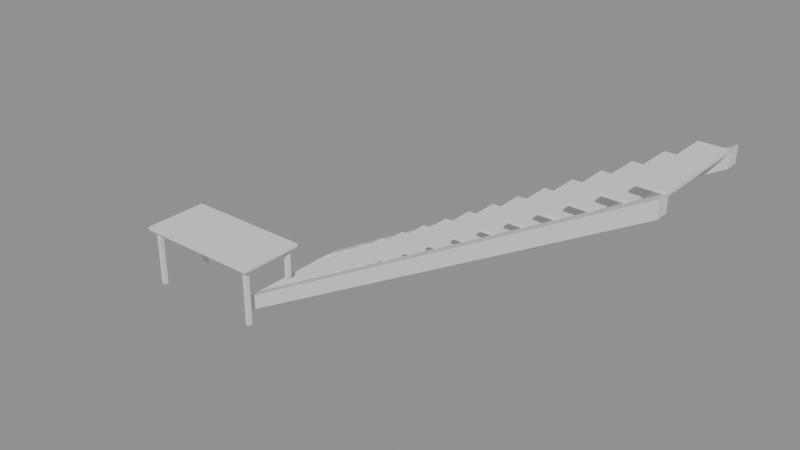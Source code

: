 # Source: e0540_after.blend  (saved by Blender 5.2.44; exported with 4.5.12 LTS)
import bpy
from mathutils import Matrix  # noqa: F401  (used for matrix-valued properties, if any)

bpy.ops.wm.read_factory_settings(use_empty=True)
scene = bpy.context.scene
scene.name = 'Scene'

# ---- materials (node trees are filled in below, after node groups)
mat_hormigon = bpy.data.materials.new('Hormigon')
mat_madera = bpy.data.materials.new('Madera')
mat_metal = bpy.data.materials.new('Metal')

# ---- material node trees
mat_hormigon.use_nodes = True; mat_hormigon.node_tree.nodes.clear()
_N = mat_hormigon.node_tree.nodes; _L = mat_hormigon.node_tree.links
n0 = _N.new('ShaderNodeBsdfPrincipled'); n0.name = 'Principled BSDF'; n0.location = (-200, 100)
n0.inputs[3].default_value = 1.45
n0.inputs[10].default_value = 0.005
n1 = _N.new('ShaderNodeOutputMaterial'); n1.name = 'Material Output'; n1.location = (200, 100)
_L.new(n0.outputs[0], n1.inputs[0])
n1.is_active_output = True
mat_madera.use_nodes = True; mat_madera.node_tree.nodes.clear()
_N = mat_madera.node_tree.nodes; _L = mat_madera.node_tree.links
n0 = _N.new('ShaderNodeBsdfPrincipled'); n0.name = 'Principled BSDF'; n0.location = (-200, 100)
n0.inputs[3].default_value = 1.45
n0.inputs[10].default_value = 0.005
n1 = _N.new('ShaderNodeOutputMaterial'); n1.name = 'Material Output'; n1.location = (200, 100)
_L.new(n0.outputs[0], n1.inputs[0])
n1.is_active_output = True
mat_metal.use_nodes = True; mat_metal.node_tree.nodes.clear()
_N = mat_metal.node_tree.nodes; _L = mat_metal.node_tree.links
n0 = _N.new('ShaderNodeBsdfPrincipled'); n0.name = 'Principled BSDF'; n0.location = (-200, 100)
n0.inputs[3].default_value = 1.45
n0.inputs[10].default_value = 0.005
n1 = _N.new('ShaderNodeOutputMaterial'); n1.name = 'Material Output'; n1.location = (200, 100)
_L.new(n0.outputs[0], n1.inputs[0])
n1.is_active_output = True

# ---- meshes
me_escalera_hormigon_huella_1_mesh = bpy.data.meshes.new('Escalera_Hormigon_Huella_1_mesh')
me_escalera_hormigon_huella_1_mesh.from_pydata([(0.0, 0.0, 0.0), (0.3, 0.0, 0.0), (0.3, 1.1, 0.0), (0.0, 1.1, 0.0), (0.0, 0.0, 0.03), (0.3, 0.0, 0.03), (0.3, 1.1, 0.03), (0.0, 1.1, 0.03)], [], [(0, 1, 2, 3), (4, 5, 6, 7), (0, 1, 5, 4), (1, 2, 6, 5), (2, 3, 7, 6), (3, 0, 4, 7)])
me_escalera_hormigon_huella_1_mesh.materials.append(mat_hormigon)
me_escalera_hormigon_huella_1_mesh.update()
me_escalera_hormigon_huella_2_mesh = bpy.data.meshes.new('Escalera_Hormigon_Huella_2_mesh')
me_escalera_hormigon_huella_2_mesh.from_pydata([(0.0, 0.0, 0.0), (0.3, 0.0, 0.0), (0.3, 1.1, 0.0), (0.0, 1.1, 0.0), (0.0, 0.0, 0.03), (0.3, 0.0, 0.03), (0.3, 1.1, 0.03), (0.0, 1.1, 0.03)], [], [(0, 1, 2, 3), (4, 5, 6, 7), (0, 1, 5, 4), (1, 2, 6, 5), (2, 3, 7, 6), (3, 0, 4, 7)])
me_escalera_hormigon_huella_2_mesh.materials.append(mat_hormigon)
me_escalera_hormigon_huella_2_mesh.update()
me_escalera_hormigon_huella_3_mesh = bpy.data.meshes.new('Escalera_Hormigon_Huella_3_mesh')
me_escalera_hormigon_huella_3_mesh.from_pydata([(0.0, 0.0, 0.0), (0.3, 0.0, 0.0), (0.3, 1.1, 0.0), (0.0, 1.1, 0.0), (0.0, 0.0, 0.03), (0.3, 0.0, 0.03), (0.3, 1.1, 0.03), (0.0, 1.1, 0.03)], [], [(0, 1, 2, 3), (4, 5, 6, 7), (0, 1, 5, 4), (1, 2, 6, 5), (2, 3, 7, 6), (3, 0, 4, 7)])
me_escalera_hormigon_huella_3_mesh.materials.append(mat_hormigon)
me_escalera_hormigon_huella_3_mesh.update()
me_escalera_hormigon_huella_4_mesh = bpy.data.meshes.new('Escalera_Hormigon_Huella_4_mesh')
me_escalera_hormigon_huella_4_mesh.from_pydata([(0.0, 0.0, 0.0), (0.3, 0.0, 0.0), (0.3, 1.1, 0.0), (0.0, 1.1, 0.0), (0.0, 0.0, 0.03), (0.3, 0.0, 0.03), (0.3, 1.1, 0.03), (0.0, 1.1, 0.03)], [], [(0, 1, 2, 3), (4, 5, 6, 7), (0, 1, 5, 4), (1, 2, 6, 5), (2, 3, 7, 6), (3, 0, 4, 7)])
me_escalera_hormigon_huella_4_mesh.materials.append(mat_hormigon)
me_escalera_hormigon_huella_4_mesh.update()
me_escalera_hormigon_huella_5_mesh = bpy.data.meshes.new('Escalera_Hormigon_Huella_5_mesh')
me_escalera_hormigon_huella_5_mesh.from_pydata([(0.0, 0.0, 0.0), (0.3, 0.0, 0.0), (0.3, 1.1, 0.0), (0.0, 1.1, 0.0), (0.0, 0.0, 0.03), (0.3, 0.0, 0.03), (0.3, 1.1, 0.03), (0.0, 1.1, 0.03)], [], [(0, 1, 2, 3), (4, 5, 6, 7), (0, 1, 5, 4), (1, 2, 6, 5), (2, 3, 7, 6), (3, 0, 4, 7)])
me_escalera_hormigon_huella_5_mesh.materials.append(mat_hormigon)
me_escalera_hormigon_huella_5_mesh.update()
me_escalera_hormigon_huella_6_mesh = bpy.data.meshes.new('Escalera_Hormigon_Huella_6_mesh')
me_escalera_hormigon_huella_6_mesh.from_pydata([(0.0, 0.0, 0.0), (0.3, 0.0, 0.0), (0.3, 1.1, 0.0), (0.0, 1.1, 0.0), (0.0, 0.0, 0.03), (0.3, 0.0, 0.03), (0.3, 1.1, 0.03), (0.0, 1.1, 0.03)], [], [(0, 1, 2, 3), (4, 5, 6, 7), (0, 1, 5, 4), (1, 2, 6, 5), (2, 3, 7, 6), (3, 0, 4, 7)])
me_escalera_hormigon_huella_6_mesh.materials.append(mat_hormigon)
me_escalera_hormigon_huella_6_mesh.update()
me_escalera_hormigon_huella_7_mesh = bpy.data.meshes.new('Escalera_Hormigon_Huella_7_mesh')
me_escalera_hormigon_huella_7_mesh.from_pydata([(0.0, 0.0, 0.0), (0.3, 0.0, 0.0), (0.3, 1.1, 0.0), (0.0, 1.1, 0.0), (0.0, 0.0, 0.03), (0.3, 0.0, 0.03), (0.3, 1.1, 0.03), (0.0, 1.1, 0.03)], [], [(0, 1, 2, 3), (4, 5, 6, 7), (0, 1, 5, 4), (1, 2, 6, 5), (2, 3, 7, 6), (3, 0, 4, 7)])
me_escalera_hormigon_huella_7_mesh.materials.append(mat_hormigon)
me_escalera_hormigon_huella_7_mesh.update()
me_escalera_hormigon_huella_8_mesh = bpy.data.meshes.new('Escalera_Hormigon_Huella_8_mesh')
me_escalera_hormigon_huella_8_mesh.from_pydata([(0.0, 0.0, 0.0), (0.3, 0.0, 0.0), (0.3, 1.1, 0.0), (0.0, 1.1, 0.0), (0.0, 0.0, 0.03), (0.3, 0.0, 0.03), (0.3, 1.1, 0.03), (0.0, 1.1, 0.03)], [], [(0, 1, 2, 3), (4, 5, 6, 7), (0, 1, 5, 4), (1, 2, 6, 5), (2, 3, 7, 6), (3, 0, 4, 7)])
me_escalera_hormigon_huella_8_mesh.materials.append(mat_hormigon)
me_escalera_hormigon_huella_8_mesh.update()
me_escalera_hormigon_huella_9_mesh = bpy.data.meshes.new('Escalera_Hormigon_Huella_9_mesh')
me_escalera_hormigon_huella_9_mesh.from_pydata([(0.0, 0.0, 0.0), (0.3, 0.0, 0.0), (0.3, 1.1, 0.0), (0.0, 1.1, 0.0), (0.0, 0.0, 0.03), (0.3, 0.0, 0.03), (0.3, 1.1, 0.03), (0.0, 1.1, 0.03)], [], [(0, 1, 2, 3), (4, 5, 6, 7), (0, 1, 5, 4), (1, 2, 6, 5), (2, 3, 7, 6), (3, 0, 4, 7)])
me_escalera_hormigon_huella_9_mesh.materials.append(mat_hormigon)
me_escalera_hormigon_huella_9_mesh.update()
me_escalera_hormigon_huella_10_mesh = bpy.data.meshes.new('Escalera_Hormigon_Huella_10_mesh')
me_escalera_hormigon_huella_10_mesh.from_pydata([(0.0, 0.0, 0.0), (0.3, 0.0, 0.0), (0.3, 1.1, 0.0), (0.0, 1.1, 0.0), (0.0, 0.0, 0.03), (0.3, 0.0, 0.03), (0.3, 1.1, 0.03), (0.0, 1.1, 0.03)], [], [(0, 1, 2, 3), (4, 5, 6, 7), (0, 1, 5, 4), (1, 2, 6, 5), (2, 3, 7, 6), (3, 0, 4, 7)])
me_escalera_hormigon_huella_10_mesh.materials.append(mat_hormigon)
me_escalera_hormigon_huella_10_mesh.update()
me_escalera_hormigon_huella_11_mesh = bpy.data.meshes.new('Escalera_Hormigon_Huella_11_mesh')
me_escalera_hormigon_huella_11_mesh.from_pydata([(0.0, 0.0, 0.0), (0.3, 0.0, 0.0), (0.3, 1.1, 0.0), (0.0, 1.1, 0.0), (0.0, 0.0, 0.03), (0.3, 0.0, 0.03), (0.3, 1.1, 0.03), (0.0, 1.1, 0.03)], [], [(0, 1, 2, 3), (4, 5, 6, 7), (0, 1, 5, 4), (1, 2, 6, 5), (2, 3, 7, 6), (3, 0, 4, 7)])
me_escalera_hormigon_huella_11_mesh.materials.append(mat_hormigon)
me_escalera_hormigon_huella_11_mesh.update()
me_escalera_hormigon_huella_12_mesh = bpy.data.meshes.new('Escalera_Hormigon_Huella_12_mesh')
me_escalera_hormigon_huella_12_mesh.from_pydata([(0.0, 0.0, 0.0), (0.3, 0.0, 0.0), (0.3, 1.1, 0.0), (0.0, 1.1, 0.0), (0.0, 0.0, 0.03), (0.3, 0.0, 0.03), (0.3, 1.1, 0.03), (0.0, 1.1, 0.03)], [], [(0, 1, 2, 3), (4, 5, 6, 7), (0, 1, 5, 4), (1, 2, 6, 5), (2, 3, 7, 6), (3, 0, 4, 7)])
me_escalera_hormigon_huella_12_mesh.materials.append(mat_hormigon)
me_escalera_hormigon_huella_12_mesh.update()
me_escalera_hormigon_huella_13_mesh = bpy.data.meshes.new('Escalera_Hormigon_Huella_13_mesh')
me_escalera_hormigon_huella_13_mesh.from_pydata([(0.0, 0.0, 0.0), (0.3, 0.0, 0.0), (0.3, 1.1, 0.0), (0.0, 1.1, 0.0), (0.0, 0.0, 0.03), (0.3, 0.0, 0.03), (0.3, 1.1, 0.03), (0.0, 1.1, 0.03)], [], [(0, 1, 2, 3), (4, 5, 6, 7), (0, 1, 5, 4), (1, 2, 6, 5), (2, 3, 7, 6), (3, 0, 4, 7)])
me_escalera_hormigon_huella_13_mesh.materials.append(mat_hormigon)
me_escalera_hormigon_huella_13_mesh.update()
me_escalera_hormigon_huella_14_mesh = bpy.data.meshes.new('Escalera_Hormigon_Huella_14_mesh')
me_escalera_hormigon_huella_14_mesh.from_pydata([(0.0, 0.0, 0.0), (0.3, 0.0, 0.0), (0.3, 1.1, 0.0), (0.0, 1.1, 0.0), (0.0, 0.0, 0.03), (0.3, 0.0, 0.03), (0.3, 1.1, 0.03), (0.0, 1.1, 0.03)], [], [(0, 1, 2, 3), (4, 5, 6, 7), (0, 1, 5, 4), (1, 2, 6, 5), (2, 3, 7, 6), (3, 0, 4, 7)])
me_escalera_hormigon_huella_14_mesh.materials.append(mat_hormigon)
me_escalera_hormigon_huella_14_mesh.update()
me_escalera_hormigon_huella_15_mesh = bpy.data.meshes.new('Escalera_Hormigon_Huella_15_mesh')
me_escalera_hormigon_huella_15_mesh.from_pydata([(0.0, 0.0, 0.0), (0.3, 0.0, 0.0), (0.3, 1.1, 0.0), (0.0, 1.1, 0.0), (0.0, 0.0, 0.03), (0.3, 0.0, 0.03), (0.3, 1.1, 0.03), (0.0, 1.1, 0.03)], [], [(0, 1, 2, 3), (4, 5, 6, 7), (0, 1, 5, 4), (1, 2, 6, 5), (2, 3, 7, 6), (3, 0, 4, 7)])
me_escalera_hormigon_huella_15_mesh.materials.append(mat_hormigon)
me_escalera_hormigon_huella_15_mesh.update()
me_escalera_hormigon_huella_16_mesh = bpy.data.meshes.new('Escalera_Hormigon_Huella_16_mesh')
me_escalera_hormigon_huella_16_mesh.from_pydata([(0.0, 0.0, 0.0), (0.3, 0.0, 0.0), (0.3, 1.1, 0.0), (0.0, 1.1, 0.0), (0.0, 0.0, 0.03), (0.3, 0.0, 0.03), (0.3, 1.1, 0.03), (0.0, 1.1, 0.03)], [], [(0, 1, 2, 3), (4, 5, 6, 7), (0, 1, 5, 4), (1, 2, 6, 5), (2, 3, 7, 6), (3, 0, 4, 7)])
me_escalera_hormigon_huella_16_mesh.materials.append(mat_hormigon)
me_escalera_hormigon_huella_16_mesh.update()
me_escalera_hormigon_zanca_mesh = bpy.data.meshes.new('Escalera_Hormigon_Zanca_mesh')
me_escalera_hormigon_zanca_mesh.from_pydata([(0.0, 0.0, 0.0), (4.8, 0.0, 2.7), (4.8, 0.0, 2.88), (0.0, 0.0, 0.18), (0.0, 0.15, 0.0), (4.8, 0.15, 2.7), (4.8, 0.15, 2.88), (0.0, 0.15, 0.18)], [], [(0, 3, 2, 1), (4, 5, 6, 7), (2, 3, 7, 6), (0, 1, 5, 4), (1, 2, 6, 5), (3, 0, 4, 7)])
me_escalera_hormigon_zanca_mesh.materials.append(mat_hormigon)
me_escalera_hormigon_zanca_mesh.update()
me_escalera_hormigon_zanca_mesh_001 = bpy.data.meshes.new('Escalera_Hormigon_Zanca_mesh.001')
me_escalera_hormigon_zanca_mesh_001.from_pydata([(0.0, 0.0, 0.0), (4.8, 0.0, 2.7), (4.8, 0.0, 2.88), (0.0, 0.0, 0.18), (0.0, 0.15, 0.0), (4.8, 0.15, 2.7), (4.8, 0.15, 2.88), (0.0, 0.15, 0.18)], [], [(0, 3, 2, 1), (4, 5, 6, 7), (2, 3, 7, 6), (0, 1, 5, 4), (1, 2, 6, 5), (3, 0, 4, 7)])
me_escalera_hormigon_zanca_mesh_001.materials.append(mat_hormigon)
me_escalera_hormigon_zanca_mesh_001.update()
me_mesa_nuevo_tablero_mesh = bpy.data.meshes.new('Mesa_Nuevo_Tablero_mesh')
me_mesa_nuevo_tablero_mesh.from_pydata([(0.0, 0.0, 0.0), (1.6, 0.0, 0.0), (1.6, 0.8, 0.0), (0.0, 0.8, 0.0), (0.0, 0.0, 0.04), (1.6, 0.0, 0.04), (1.6, 0.8, 0.04), (0.0, 0.8, 0.04)], [], [(0, 1, 2, 3), (4, 5, 6, 7), (0, 1, 5, 4), (1, 2, 6, 5), (2, 3, 7, 6), (3, 0, 4, 7)])
me_mesa_nuevo_tablero_mesh.materials.append(mat_madera)
me_mesa_nuevo_tablero_mesh.update()
me_mesa_nuevo_pata_mesh = bpy.data.meshes.new('Mesa_Nuevo_Pata_mesh')
me_mesa_nuevo_pata_mesh.from_pydata([(0.0, 0.0, 0.0), (0.05, 0.0, 0.0), (0.05, 0.05, 0.0), (0.0, 0.05, 0.0), (0.0, 0.0, 0.71), (0.05, 0.0, 0.71), (0.05, 0.05, 0.71), (0.0, 0.05, 0.71)], [], [(0, 1, 2, 3), (4, 5, 6, 7), (0, 1, 5, 4), (1, 2, 6, 5), (2, 3, 7, 6), (3, 0, 4, 7)])
me_mesa_nuevo_pata_mesh.materials.append(mat_metal)
me_mesa_nuevo_pata_mesh.update()
me_mesa_nuevo_pata_mesh_001 = bpy.data.meshes.new('Mesa_Nuevo_Pata_mesh.001')
me_mesa_nuevo_pata_mesh_001.from_pydata([(0.0, 0.0, 0.0), (0.05, 0.0, 0.0), (0.05, 0.05, 0.0), (0.0, 0.05, 0.0), (0.0, 0.0, 0.71), (0.05, 0.0, 0.71), (0.05, 0.05, 0.71), (0.0, 0.05, 0.71)], [], [(0, 1, 2, 3), (4, 5, 6, 7), (0, 1, 5, 4), (1, 2, 6, 5), (2, 3, 7, 6), (3, 0, 4, 7)])
me_mesa_nuevo_pata_mesh_001.materials.append(mat_metal)
me_mesa_nuevo_pata_mesh_001.update()
me_mesa_nuevo_pata_mesh_002 = bpy.data.meshes.new('Mesa_Nuevo_Pata_mesh.002')
me_mesa_nuevo_pata_mesh_002.from_pydata([(0.0, 0.0, 0.0), (0.05, 0.0, 0.0), (0.05, 0.05, 0.0), (0.0, 0.05, 0.0), (0.0, 0.0, 0.71), (0.05, 0.0, 0.71), (0.05, 0.05, 0.71), (0.0, 0.05, 0.71)], [], [(0, 1, 2, 3), (4, 5, 6, 7), (0, 1, 5, 4), (1, 2, 6, 5), (2, 3, 7, 6), (3, 0, 4, 7)])
me_mesa_nuevo_pata_mesh_002.materials.append(mat_metal)
me_mesa_nuevo_pata_mesh_002.update()
me_mesa_nuevo_pata_mesh_003 = bpy.data.meshes.new('Mesa_Nuevo_Pata_mesh.003')
me_mesa_nuevo_pata_mesh_003.from_pydata([(0.0, 0.0, 0.0), (0.05, 0.0, 0.0), (0.05, 0.05, 0.0), (0.0, 0.05, 0.0), (0.0, 0.0, 0.71), (0.05, 0.0, 0.71), (0.05, 0.05, 0.71), (0.0, 0.05, 0.71)], [], [(0, 1, 2, 3), (4, 5, 6, 7), (0, 1, 5, 4), (1, 2, 6, 5), (2, 3, 7, 6), (3, 0, 4, 7)])
me_mesa_nuevo_pata_mesh_003.materials.append(mat_metal)
me_mesa_nuevo_pata_mesh_003.update()

# ---- objects
ob_escalera_hormigon = bpy.data.objects.new('Escalera_Hormigon', None)
ob_escalera_hormigon_huella_1 = bpy.data.objects.new('Escalera_Hormigon_Huella_1', me_escalera_hormigon_huella_1_mesh)
ob_escalera_hormigon_huella_2 = bpy.data.objects.new('Escalera_Hormigon_Huella_2', me_escalera_hormigon_huella_2_mesh)
ob_escalera_hormigon_huella_3 = bpy.data.objects.new('Escalera_Hormigon_Huella_3', me_escalera_hormigon_huella_3_mesh)
ob_escalera_hormigon_huella_4 = bpy.data.objects.new('Escalera_Hormigon_Huella_4', me_escalera_hormigon_huella_4_mesh)
ob_escalera_hormigon_huella_5 = bpy.data.objects.new('Escalera_Hormigon_Huella_5', me_escalera_hormigon_huella_5_mesh)
ob_escalera_hormigon_huella_6 = bpy.data.objects.new('Escalera_Hormigon_Huella_6', me_escalera_hormigon_huella_6_mesh)
ob_escalera_hormigon_huella_7 = bpy.data.objects.new('Escalera_Hormigon_Huella_7', me_escalera_hormigon_huella_7_mesh)
ob_escalera_hormigon_huella_8 = bpy.data.objects.new('Escalera_Hormigon_Huella_8', me_escalera_hormigon_huella_8_mesh)
ob_escalera_hormigon_huella_9 = bpy.data.objects.new('Escalera_Hormigon_Huella_9', me_escalera_hormigon_huella_9_mesh)
ob_escalera_hormigon_huella_10 = bpy.data.objects.new('Escalera_Hormigon_Huella_10', me_escalera_hormigon_huella_10_mesh)
ob_escalera_hormigon_huella_11 = bpy.data.objects.new('Escalera_Hormigon_Huella_11', me_escalera_hormigon_huella_11_mesh)
ob_escalera_hormigon_huella_12 = bpy.data.objects.new('Escalera_Hormigon_Huella_12', me_escalera_hormigon_huella_12_mesh)
ob_escalera_hormigon_huella_13 = bpy.data.objects.new('Escalera_Hormigon_Huella_13', me_escalera_hormigon_huella_13_mesh)
ob_escalera_hormigon_huella_14 = bpy.data.objects.new('Escalera_Hormigon_Huella_14', me_escalera_hormigon_huella_14_mesh)
ob_escalera_hormigon_huella_15 = bpy.data.objects.new('Escalera_Hormigon_Huella_15', me_escalera_hormigon_huella_15_mesh)
ob_escalera_hormigon_huella_16 = bpy.data.objects.new('Escalera_Hormigon_Huella_16', me_escalera_hormigon_huella_16_mesh)
ob_escalera_hormigon_zanca_0 = bpy.data.objects.new('Escalera_Hormigon_Zanca_0', me_escalera_hormigon_zanca_mesh)
ob_escalera_hormigon_zanca_1 = bpy.data.objects.new('Escalera_Hormigon_Zanca_1', me_escalera_hormigon_zanca_mesh_001)
ob_mesa_nuevo = bpy.data.objects.new('Mesa_Nuevo', None)
ob_mesa_nuevo_tablero = bpy.data.objects.new('Mesa_Nuevo_Tablero', me_mesa_nuevo_tablero_mesh)
ob_mesa_nuevo_pata = bpy.data.objects.new('Mesa_Nuevo_Pata', me_mesa_nuevo_pata_mesh)
ob_mesa_nuevo_pata_001 = bpy.data.objects.new('Mesa_Nuevo_Pata.001', me_mesa_nuevo_pata_mesh_001)
ob_mesa_nuevo_pata_002 = bpy.data.objects.new('Mesa_Nuevo_Pata.002', me_mesa_nuevo_pata_mesh_002)
ob_mesa_nuevo_pata_003 = bpy.data.objects.new('Mesa_Nuevo_Pata.003', me_mesa_nuevo_pata_mesh_003)

# ---- transforms, parenting, visibility, modifiers, constraints
ob_escalera_hormigon.location = (0.0, 0.0, 0.0)
ob_escalera_hormigon.empty_display_type = 'ARROWS'
ob_escalera_hormigon_huella_1.parent = ob_escalera_hormigon
ob_escalera_hormigon_huella_1.location = (0.0, 0.15, 0.15)
ob_escalera_hormigon_huella_2.parent = ob_escalera_hormigon
ob_escalera_hormigon_huella_2.location = (0.3, 0.15, 0.33)
ob_escalera_hormigon_huella_3.parent = ob_escalera_hormigon
ob_escalera_hormigon_huella_3.location = (0.6, 0.15, 0.51)
ob_escalera_hormigon_huella_4.parent = ob_escalera_hormigon
ob_escalera_hormigon_huella_4.location = (0.9, 0.15, 0.69)
ob_escalera_hormigon_huella_5.parent = ob_escalera_hormigon
ob_escalera_hormigon_huella_5.location = (1.2, 0.15, 0.87)
ob_escalera_hormigon_huella_6.parent = ob_escalera_hormigon
ob_escalera_hormigon_huella_6.location = (1.5, 0.15, 1.05)
ob_escalera_hormigon_huella_7.parent = ob_escalera_hormigon
ob_escalera_hormigon_huella_7.location = (1.8, 0.15, 1.23)
ob_escalera_hormigon_huella_8.parent = ob_escalera_hormigon
ob_escalera_hormigon_huella_8.location = (2.1, 0.15, 1.41)
ob_escalera_hormigon_huella_9.parent = ob_escalera_hormigon
ob_escalera_hormigon_huella_9.location = (2.4, 0.15, 1.59)
ob_escalera_hormigon_huella_10.parent = ob_escalera_hormigon
ob_escalera_hormigon_huella_10.location = (2.7, 0.15, 1.77)
ob_escalera_hormigon_huella_11.parent = ob_escalera_hormigon
ob_escalera_hormigon_huella_11.location = (3.0, 0.15, 1.95)
ob_escalera_hormigon_huella_12.parent = ob_escalera_hormigon
ob_escalera_hormigon_huella_12.location = (3.3, 0.15, 2.13)
ob_escalera_hormigon_huella_13.parent = ob_escalera_hormigon
ob_escalera_hormigon_huella_13.location = (3.6, 0.15, 2.31)
ob_escalera_hormigon_huella_14.parent = ob_escalera_hormigon
ob_escalera_hormigon_huella_14.location = (3.9, 0.15, 2.49)
ob_escalera_hormigon_huella_15.parent = ob_escalera_hormigon
ob_escalera_hormigon_huella_15.location = (4.2, 0.15, 2.67)
ob_escalera_hormigon_huella_16.parent = ob_escalera_hormigon
ob_escalera_hormigon_huella_16.location = (4.5, 0.15, 2.85)
ob_escalera_hormigon_zanca_0.parent = ob_escalera_hormigon
ob_escalera_hormigon_zanca_0.location = (0.0, 0.0, 0.0)
ob_escalera_hormigon_zanca_1.parent = ob_escalera_hormigon
ob_escalera_hormigon_zanca_1.location = (0.0, 1.25, 0.0)
ob_mesa_nuevo.location = (-1.3, -0.3, 0.0)
ob_mesa_nuevo.empty_display_type = 'ARROWS'
ob_mesa_nuevo_tablero.parent = ob_mesa_nuevo
ob_mesa_nuevo_tablero.location = (0.0, 0.0, 0.71)
ob_mesa_nuevo_pata.parent = ob_mesa_nuevo
ob_mesa_nuevo_pata.location = (0.06, 0.06, 0.0)
ob_mesa_nuevo_pata_001.parent = ob_mesa_nuevo
ob_mesa_nuevo_pata_001.location = (0.06, 0.69, 0.0)
ob_mesa_nuevo_pata_002.parent = ob_mesa_nuevo
ob_mesa_nuevo_pata_002.location = (1.49, 0.06, 0.0)
ob_mesa_nuevo_pata_003.parent = ob_mesa_nuevo
ob_mesa_nuevo_pata_003.location = (1.49, 0.69, 0.0)

# ---- collection membership
scene.collection.objects.link(ob_escalera_hormigon)
scene.collection.objects.link(ob_escalera_hormigon_huella_1)
scene.collection.objects.link(ob_escalera_hormigon_huella_2)
scene.collection.objects.link(ob_escalera_hormigon_huella_3)
scene.collection.objects.link(ob_escalera_hormigon_huella_4)
scene.collection.objects.link(ob_escalera_hormigon_huella_5)
scene.collection.objects.link(ob_escalera_hormigon_huella_6)
scene.collection.objects.link(ob_escalera_hormigon_huella_7)
scene.collection.objects.link(ob_escalera_hormigon_huella_8)
scene.collection.objects.link(ob_escalera_hormigon_huella_9)
scene.collection.objects.link(ob_escalera_hormigon_huella_10)
scene.collection.objects.link(ob_escalera_hormigon_huella_11)
scene.collection.objects.link(ob_escalera_hormigon_huella_12)
scene.collection.objects.link(ob_escalera_hormigon_huella_13)
scene.collection.objects.link(ob_escalera_hormigon_huella_14)
scene.collection.objects.link(ob_escalera_hormigon_huella_15)
scene.collection.objects.link(ob_escalera_hormigon_huella_16)
scene.collection.objects.link(ob_escalera_hormigon_zanca_0)
scene.collection.objects.link(ob_escalera_hormigon_zanca_1)
scene.collection.objects.link(ob_mesa_nuevo)
scene.collection.objects.link(ob_mesa_nuevo_tablero)
scene.collection.objects.link(ob_mesa_nuevo_pata)
scene.collection.objects.link(ob_mesa_nuevo_pata_001)
scene.collection.objects.link(ob_mesa_nuevo_pata_002)
scene.collection.objects.link(ob_mesa_nuevo_pata_003)

# ---- scene / render settings (as saved in the file)
scene.frame_start = 1; scene.frame_end = 250; scene.frame_set(1)
scene.render.engine = 'BLENDER_EEVEE_NEXT'
scene.render.bake_bias = 0.0
scene.render.bake_samples = 0
scene.render.compositor_device = 'GPU'
scene.eevee.use_volume_custom_range = False
scene.eevee.fast_gi_thickness_near = 0.1
scene.eevee.fast_gi_thickness_far = 0.0
scene.eevee.ray_tracing_options.screen_trace_thickness = 0.1
bpy.context.view_layer.update()

# ---- added for rendering (the .blend has no active camera and no usable light): camera, sun + grey world if the file has none
cam_auto = bpy.data.cameras.new('AutoCamera')
cam_auto.lens = 50.0
cam_auto.sensor_width = 36.0
cam_auto.clip_end = 1000.0
ob_auto_camera = bpy.data.objects.new('AutoCamera', cam_auto)
scene.collection.objects.link(ob_auto_camera)
ob_auto_camera.location = (8.18643, -7.17371, 6.58914)
ob_auto_camera.rotation_euler = (1.09748, -7.21219e-08, 0.694738)
scene.camera = ob_auto_camera
light_auto_sun = bpy.data.lights.new('AutoSun', 'SUN')
light_auto_sun.energy = 3.0
light_auto_sun.angle = 0.0523599
ob_auto_sun = bpy.data.objects.new('AutoSun', light_auto_sun)
scene.collection.objects.link(ob_auto_sun)
ob_auto_sun.rotation_euler = (0.872665, 0.174533, 0.523599)
if scene.world is None:
    world_auto = bpy.data.worlds.new('AutoWorld')
    world_auto.color = (0.3, 0.3, 0.3)
    scene.world = world_auto
bpy.context.view_layer.update()
